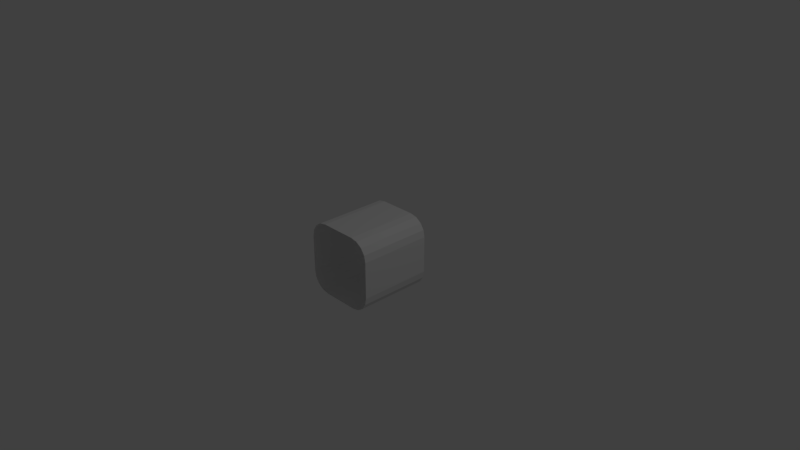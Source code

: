 # Source: Cubo_AristaY.blend  (saved by Blender 2.78.0; exported with 4.5.12 LTS)
import bpy
from mathutils import Matrix  # noqa: F401  (used for matrix-valued properties, if any)

bpy.ops.wm.read_factory_settings(use_empty=True)
scene = bpy.context.scene
scene.name = 'Scene'

# ---- collections
col_collection_1 = bpy.data.collections.new('Collection 1'); scene.collection.children.link(col_collection_1)

# ---- materials (node trees are filled in below, after node groups)
mat_material = bpy.data.materials.new('Material')
mat_material.alpha_threshold = 0.0
mat_material.use_transparent_shadow = False
mat_material.roughness = 0.5
mat_material.line_color = (0.0, 0.0, 0.0, 1.0)

# ---- material node trees

# ---- world
world_world = bpy.data.worlds.new('World'); scene.world = world_world
world_world.color = (0.05088, 0.05088, 0.05088)
world_world.use_sun_shadow = False
world_world.sun_shadow_jitter_overblur = 0.0
world_world.cycles.sampling_method = 'MANUAL'

# ---- cameras
cam_camera = bpy.data.cameras.new('Camera')
cam_camera.clip_end = 100.0
cam_camera.lens = 35.0
cam_camera.sensor_width = 32.0
cam_camera.sensor_height = 18.0
cam_camera.ortho_scale = 7.314
cam_camera.dof.focus_distance = 0.0
cam_camera.dof.aperture_fstop = 128.0

# ---- lights
light_lamp = bpy.data.lights.new('Lamp', 'POINT')
light_lamp.transmission_factor = 0.0
light_lamp.cutoff_distance = 30.0
light_lamp.energy = 100.0
light_lamp.shadow_buffer_clip_start = 1.001
light_lamp.shadow_soft_size = 0.1
light_lamp.shadow_maximum_resolution = 0.006
light_lamp.use_absolute_resolution = True

# ---- meshes
me_cube = bpy.data.meshes.new('Cube')
me_cube.from_pydata([(-0.5, -5.96e-08, -1.0), (-0.6913, -5.96e-08, -0.9619), (-0.8536, -5.96e-08, -0.8536), (-0.9619, -5.96e-08, -0.6913), (-1.0, -1.192e-07, -0.5), (1.0, 0.0, -0.5), (0.9619, 0.0, -0.6913), (0.8536, 0.0, -0.8536), (0.6913, 0.0, -0.9619), (0.5, -2.98e-08, -1.0), (-1.0, -1.192e-07, 0.5), (-0.9619, -5.96e-08, 0.6913), (-0.8536, -5.96e-08, 0.8536), (-0.6913, -5.96e-08, 0.9619), (-0.5, -5.96e-08, 1.0), (0.5, 0.0, 1.0), (0.6913, 0.0, 0.9619), (0.8536, 0.0, 0.8536), (0.9619, 0.0, 0.6913), (1.0, 0.0, 0.5), (-4.719e-08, -4.719e-08, 1.0), (-4.719e-08, -4.719e-08, -1.0), (1.0, 0.0, 5.96e-08), (-1.0, -5.96e-08, -2.98e-08), (-0.5, 1.0, -1.0), (-0.6913, 1.0, -0.9619), (-0.8536, 1.0, -0.8536), (-0.9619, 1.0, -0.6913), (-1.0, 1.0, -0.5), (1.0, 1.0, -0.5), (0.9619, 1.0, -0.6913), (0.8536, 1.0, -0.8536), (0.6913, 1.0, -0.9619), (0.5, 1.0, -1.0), (-1.0, 1.0, 0.5), (-0.9619, 1.0, 0.6913), (-0.8536, 1.0, 0.8536), (-0.6913, 1.0, 0.9619), (-0.5, 1.0, 1.0), (0.5, 1.0, 1.0), (0.6913, 1.0, 0.9619), (0.8536, 1.0, 0.8536), (0.9619, 1.0, 0.6913), (1.0, 1.0, 0.5), (-1.192e-07, 1.0, 1.0), (-1.192e-07, 1.0, -1.0), (1.0, 1.0, 5.96e-08), (-1.0, 1.0, -2.98e-08), (-0.5, -1.0, -1.0), (-0.6913, -1.0, -0.9619), (-0.8536, -1.0, -0.8536), (-0.9619, -1.0, -0.6913), (-1.0, -1.0, -0.5), (1.0, -1.0, -0.5), (0.9619, -1.0, -0.6913), (0.8536, -1.0, -0.8536), (0.6913, -1.0, -0.9619), (0.5, -1.0, -1.0), (-1.0, -1.0, 0.5), (-0.9619, -1.0, 0.6913), (-0.8536, -1.0, 0.8536), (-0.6913, -1.0, 0.9619), (-0.5, -1.0, 1.0), (0.5, -1.0, 1.0), (0.6913, -1.0, 0.9619), (0.8536, -1.0, 0.8536), (0.9619, -1.0, 0.6913), (1.0, -1.0, 0.5), (0.0, -1.0, 1.0), (0.0, -1.0, -1.0), (1.0, -1.0, 5.96e-08), (-1.0, -1.0, -2.98e-08)], [], [(13, 14, 38, 37), (14, 20, 44, 38), (5, 6, 30, 29), (12, 13, 37, 36), (9, 21, 45, 33), (23, 10, 34, 47), (11, 12, 36, 35), (19, 22, 46, 43), (18, 19, 43, 42), (3, 4, 28, 27), (10, 11, 35, 34), (4, 23, 47, 28), (17, 18, 42, 41), (2, 3, 27, 26), (8, 9, 33, 32), (16, 17, 41, 40), (1, 2, 26, 25), (7, 8, 32, 31), (15, 16, 40, 39), (0, 1, 25, 24), (6, 7, 31, 30), (20, 15, 39, 44), (21, 0, 24, 45), (22, 5, 29, 46), (14, 13, 61, 62), (20, 14, 62, 68), (6, 5, 53, 54), (13, 12, 60, 61), (21, 9, 57, 69), (10, 23, 71, 58), (12, 11, 59, 60), (22, 19, 67, 70), (19, 18, 66, 67), (4, 3, 51, 52), (11, 10, 58, 59), (23, 4, 52, 71), (18, 17, 65, 66), (3, 2, 50, 51), (9, 8, 56, 57), (17, 16, 64, 65), (2, 1, 49, 50), (8, 7, 55, 56), (16, 15, 63, 64), (1, 0, 48, 49), (7, 6, 54, 55), (15, 20, 68, 63), (0, 21, 69, 48), (5, 22, 70, 53)])
_uv = me_cube.uv_layers.new(name='UVMap')
_uv.uv.foreach_set('vector', [0.1543, 0.5, 0.25, 0.5, 0.25, 1.0, 0.1543, 1.0, 0.25, 0.5, 0.5, 0.5, 0.5, 1.0, 0.25, 1.0, 1.0, 0.5, 0.981, 0.5, 0.981, 1.0, 1.0, 1.0, 0.07322, 0.5, 0.1543, 0.5, 0.1543, 1.0, 0.07322, 1.0, 0.75, 0.5, 0.5, 0.5, 0.5, 1.0, 0.75, 1.0, 0.0, 0.5, 0.0, 0.5, 0.0, 1.0, 0.0, 1.0, 0.01903, 0.5, 0.07322, 0.5, 0.07322, 1.0, 0.01903, 1.0, 1.0, 0.5, 1.0, 0.5, 1.0, 1.0, 1.0, 1.0, 0.981, 0.5, 1.0, 0.5, 1.0, 1.0, 0.981, 1.0, 0.01903, 0.5, 0.0, 0.5, 0.0, 1.0, 0.01903, 1.0, 0.0, 0.5, 0.01903, 0.5, 0.01903, 1.0, 0.0, 1.0, 0.0, 0.5, 0.0, 0.5, 0.0, 1.0, 0.0, 1.0, 0.9268, 0.5, 0.981, 0.5, 0.981, 1.0, 0.9268, 1.0, 0.07322, 0.5, 0.01903, 0.5, 0.01903, 1.0, 0.07322, 1.0, 0.8457, 0.5, 0.75, 0.5, 0.75, 1.0, 0.8457, 1.0, 0.8457, 0.5, 0.9268, 0.5, 0.9268, 1.0, 0.8457, 1.0, 0.1543, 0.5, 0.07322, 0.5, 0.07322, 1.0, 0.1543, 1.0, 0.9268, 0.5, 0.8457, 0.5, 0.8457, 1.0, 0.9268, 1.0, 0.75, 0.5, 0.8457, 0.5, 0.8457, 1.0, 0.75, 1.0, 0.25, 0.5, 0.1543, 0.5, 0.1543, 1.0, 0.25, 1.0, 0.981, 0.5, 0.9268, 0.5, 0.9268, 1.0, 0.981, 1.0, 0.5, 0.5, 0.75, 0.5, 0.75, 1.0, 0.5, 1.0, 0.5, 0.5, 0.25, 0.5, 0.25, 1.0, 0.5, 1.0, 1.0, 0.5, 1.0, 0.5, 1.0, 1.0, 1.0, 1.0, 0.25, 0.5, 0.1543, 0.5, 0.1543, 0.0, 0.25, 0.0, 0.5, 0.5, 0.25, 0.5, 0.25, 0.0, 0.5, 0.0, 0.981, 0.5, 1.0, 0.5, 1.0, 0.0, 0.981, 0.0, 0.1543, 0.5, 0.07322, 0.5, 0.07322, 0.0, 0.1543, 0.0, 0.5, 0.5, 0.75, 0.5, 0.75, 0.0, 0.5, 0.0, 0.0, 0.5, 0.0, 0.5, 0.0, 0.0, 0.0, 0.0, 0.07322, 0.5, 0.01903, 0.5, 0.01903, 0.0, 0.07322, 0.0, 1.0, 0.5, 1.0, 0.5, 1.0, 0.0, 1.0, 0.0, 1.0, 0.5, 0.981, 0.5, 0.981, 0.0, 1.0, 0.0, 0.0, 0.5, 0.01903, 0.5, 0.01903, 0.0, 0.0, 0.0, 0.01903, 0.5, 0.0, 0.5, 0.0, 0.0, 0.01903, 0.0, 0.0, 0.5, 0.0, 0.5, 0.0, 0.0, 0.0, 0.0, 0.981, 0.5, 0.9268, 0.5, 0.9268, 0.0, 0.981, 0.0, 0.01903, 0.5, 0.07322, 0.5, 0.07322, 0.0, 0.01903, 0.0, 0.75, 0.5, 0.8457, 0.5, 0.8457, 0.0, 0.75, 0.0, 0.9268, 0.5, 0.8457, 0.5, 0.8457, 0.0, 0.9268, 0.0, 0.07322, 0.5, 0.1543, 0.5, 0.1543, 0.0, 0.07322, 0.0, 0.8457, 0.5, 0.9268, 0.5, 0.9268, 0.0, 0.8457, 0.0, 0.8457, 0.5, 0.75, 0.5, 0.75, 0.0, 0.8457, 0.0, 0.1543, 0.5, 0.25, 0.5, 0.25, 0.0, 0.1543, 0.0, 0.9268, 0.5, 0.981, 0.5, 0.981, 0.0, 0.9268, 0.0, 0.75, 0.5, 0.5, 0.5, 0.5, 0.0, 0.75, 0.0, 0.25, 0.5, 0.5, 0.5, 0.5, 0.0, 0.25, 0.0, 1.0, 0.5, 1.0, 0.5, 1.0, 0.0, 1.0, 0.0])
me_cube.materials.append(mat_material)
me_cube.use_remesh_preserve_volume = False
me_cube.use_remesh_preserve_attributes = False
me_cube.use_mirror_vertex_groups = False
me_cube.update()

# ---- objects
ob_cube = bpy.data.objects.new('Cube', me_cube)
ob_lamp = bpy.data.objects.new('Lamp', light_lamp)
ob_camera = bpy.data.objects.new('Camera', cam_camera)

# ---- transforms, parenting, visibility, modifiers, constraints
ob_cube.location = (0.0, 0.0, 0.0)
ob_cube.scale = (0.5, 0.5, 0.5)
ob_cube.lock_rotations_4d = False
ob_cube.empty_display_type = 'ARROWS'
ob_cube.lineart.crease_threshold = 0.0
ob_lamp.location = (4.076, 1.005, 5.904)
ob_lamp.rotation_euler = (0.6503, 0.05522, 1.866)
ob_lamp.lock_rotations_4d = False
ob_lamp.empty_display_type = 'ARROWS'
ob_lamp.color = (0.0, 0.0, 0.0, 0.0)
ob_lamp.lineart.crease_threshold = 0.0
ob_camera.location = (7.481, -6.508, 5.344)
ob_camera.rotation_euler = (1.109, 0.0, 0.8149)
ob_camera.lock_rotations_4d = False
ob_camera.empty_display_type = 'ARROWS'
ob_camera.color = (0.0, 0.0, 0.0, 0.0)
ob_camera.display_type = 'WIRE'
ob_camera.lineart.crease_threshold = 0.0

# ---- collection membership
col_collection_1.objects.link(ob_cube)
col_collection_1.objects.link(ob_lamp)
col_collection_1.objects.link(ob_camera)

# ---- scene / render settings (as saved in the file)
scene.camera = ob_camera
scene.frame_start = 1; scene.frame_end = 250; scene.frame_set(241)
scene.render.engine = 'BLENDER_EEVEE_NEXT'
scene.render.resolution_percentage = 50
scene.render.dither_intensity = 0.0
scene.cycles.use_denoising = False
scene.cycles.samples = 128
scene.cycles.sampling_pattern = 'TABULATED_SOBOL'
scene.cycles.light_sampling_threshold = 0.0
scene.cycles.use_adaptive_sampling = False
scene.cycles.use_light_tree = False
scene.cycles.blur_glossy = 0.0
scene.cycles.sample_clamp_indirect = 0.0
scene.view_settings.view_transform = 'Standard'
bpy.context.view_layer.update()
